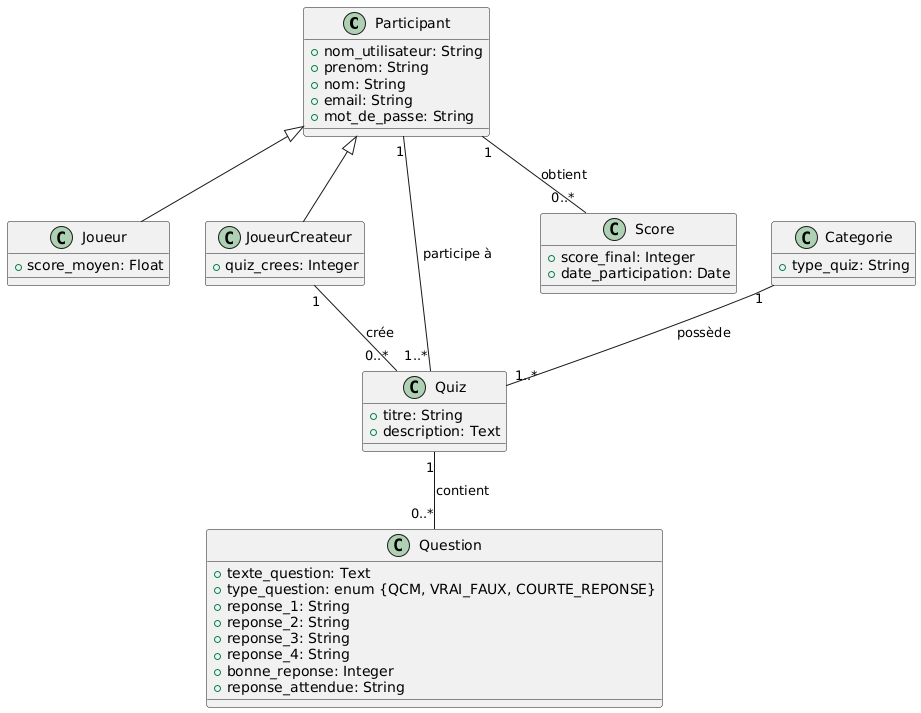

The diagram above was rendered by PlantUML. Its source (embedded in the PNG):
@startuml
' ########################
' ### Classes Principales #
' ########################

class Participant {
  + nom_utilisateur: String
  + prenom: String
  + nom: String
  + email: String
  + mot_de_passe: String
}

class Joueur {
  + score_moyen: Float
}

class JoueurCreateur {
  + quiz_crees: Integer
}

class Quiz {
  + titre: String
  + description: Text
}

class Question {
  + texte_question: Text
  + type_question: enum {QCM, VRAI_FAUX, COURTE_REPONSE}
  + reponse_1: String 
  + reponse_2: String 
  + reponse_3: String 
  + reponse_4: String 
  + bonne_reponse: Integer 
  + reponse_attendue: String 
}

class Categorie {
  + type_quiz: String
}

class Score {
  + score_final: Integer
  + date_participation: Date
}

' #######################
' ### Relations #########
' #######################

Participant <|-- Joueur
Participant <|-- JoueurCreateur

JoueurCreateur "1" -- "0..*" Quiz : crée 

Participant "1" -- "0..*" Score : obtient 
Quiz "1" -- "0..*" Question : contient 
Categorie "1" -- "1..*" Quiz : possède 

Participant "1" -- "1..*" Quiz : participe à
@enduml